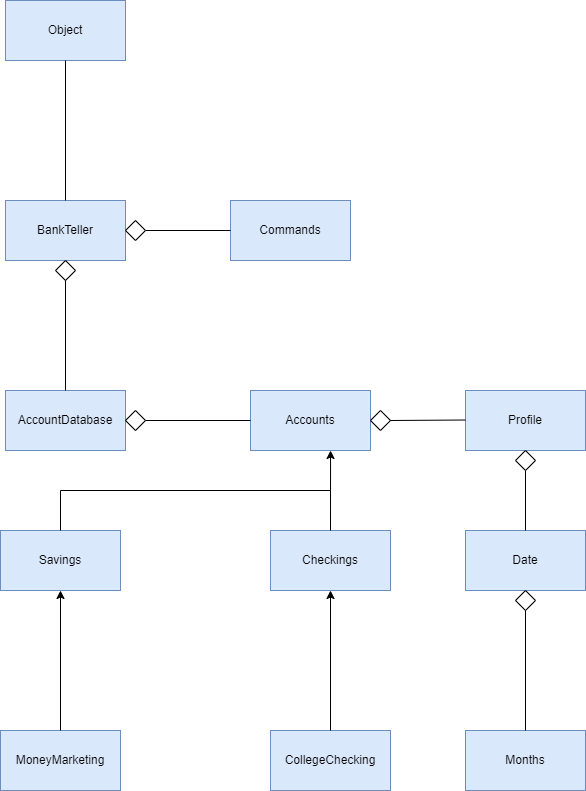

The diagram above was exported from draw.io. Its source (the exported page's mxGraphModel, read from the mxfile embedded in the PNG):
<mxGraphModel dx="1221" dy="575" grid="1" gridSize="10" guides="1" tooltips="1" connect="1" arrows="1" fold="1" page="1" pageScale="1" pageWidth="850" pageHeight="1100" math="0" shadow="0">
  <root>
    <mxCell id="0" />
    <mxCell id="1" parent="0" />
    <mxCell id="0kbpHibn_qpA3x5nv7Se-1" value="Accounts" style="rounded=0;whiteSpace=wrap;html=1;fillColor=#dae8fc;strokeColor=#6c8ebf;" vertex="1" parent="1">
      <mxGeometry x="380" y="520" width="120" height="60" as="geometry" />
    </mxCell>
    <mxCell id="0kbpHibn_qpA3x5nv7Se-2" value="Savings" style="rounded=0;whiteSpace=wrap;html=1;fillColor=#dae8fc;strokeColor=#6c8ebf;" vertex="1" parent="1">
      <mxGeometry x="130" y="660" width="120" height="60" as="geometry" />
    </mxCell>
    <mxCell id="0kbpHibn_qpA3x5nv7Se-3" value="Checkings" style="rounded=0;whiteSpace=wrap;html=1;fillColor=#dae8fc;strokeColor=#6c8ebf;" vertex="1" parent="1">
      <mxGeometry x="400" y="660" width="120" height="60" as="geometry" />
    </mxCell>
    <mxCell id="0kbpHibn_qpA3x5nv7Se-4" value="MoneyMarketing" style="rounded=0;whiteSpace=wrap;html=1;fillColor=#dae8fc;strokeColor=#6c8ebf;" vertex="1" parent="1">
      <mxGeometry x="130" y="860" width="120" height="60" as="geometry" />
    </mxCell>
    <mxCell id="0kbpHibn_qpA3x5nv7Se-5" value="CollegeChecking" style="rounded=0;whiteSpace=wrap;html=1;fillColor=#dae8fc;strokeColor=#6c8ebf;" vertex="1" parent="1">
      <mxGeometry x="400" y="860" width="120" height="60" as="geometry" />
    </mxCell>
    <mxCell id="0kbpHibn_qpA3x5nv7Se-8" value="" style="endArrow=classic;html=1;rounded=0;entryX=0.5;entryY=1;entryDx=0;entryDy=0;exitX=0.5;exitY=0;exitDx=0;exitDy=0;" edge="1" parent="1" source="0kbpHibn_qpA3x5nv7Se-4" target="0kbpHibn_qpA3x5nv7Se-2">
      <mxGeometry width="50" height="50" relative="1" as="geometry">
        <mxPoint x="190" y="760" as="sourcePoint" />
        <mxPoint x="240" y="710" as="targetPoint" />
      </mxGeometry>
    </mxCell>
    <mxCell id="0kbpHibn_qpA3x5nv7Se-9" value="" style="endArrow=classic;html=1;rounded=0;entryX=0.5;entryY=1;entryDx=0;entryDy=0;exitX=0.5;exitY=0;exitDx=0;exitDy=0;" edge="1" parent="1" source="0kbpHibn_qpA3x5nv7Se-5" target="0kbpHibn_qpA3x5nv7Se-3">
      <mxGeometry width="50" height="50" relative="1" as="geometry">
        <mxPoint x="455" y="760" as="sourcePoint" />
        <mxPoint x="505" y="710" as="targetPoint" />
      </mxGeometry>
    </mxCell>
    <mxCell id="0kbpHibn_qpA3x5nv7Se-10" value="Profile" style="rounded=0;whiteSpace=wrap;html=1;fillColor=#dae8fc;strokeColor=#6c8ebf;" vertex="1" parent="1">
      <mxGeometry x="595" y="520" width="120" height="60" as="geometry" />
    </mxCell>
    <mxCell id="0kbpHibn_qpA3x5nv7Se-15" value="AccountDatabase" style="rounded=0;whiteSpace=wrap;html=1;fillColor=#dae8fc;strokeColor=#6c8ebf;" vertex="1" parent="1">
      <mxGeometry x="135" y="520" width="120" height="60" as="geometry" />
    </mxCell>
    <mxCell id="0kbpHibn_qpA3x5nv7Se-18" value="BankTeller" style="rounded=0;whiteSpace=wrap;html=1;fillColor=#dae8fc;strokeColor=#6c8ebf;" vertex="1" parent="1">
      <mxGeometry x="135" y="330" width="120" height="60" as="geometry" />
    </mxCell>
    <mxCell id="0kbpHibn_qpA3x5nv7Se-21" value="Commands" style="rounded=0;whiteSpace=wrap;html=1;fillColor=#dae8fc;strokeColor=#6c8ebf;" vertex="1" parent="1">
      <mxGeometry x="360" y="330" width="120" height="60" as="geometry" />
    </mxCell>
    <mxCell id="0kbpHibn_qpA3x5nv7Se-22" value="" style="endArrow=none;html=1;rounded=0;entryX=0;entryY=0.5;entryDx=0;entryDy=0;" edge="1" parent="1" target="0kbpHibn_qpA3x5nv7Se-21">
      <mxGeometry width="50" height="50" relative="1" as="geometry">
        <mxPoint x="275" y="360" as="sourcePoint" />
        <mxPoint x="325" y="310" as="targetPoint" />
      </mxGeometry>
    </mxCell>
    <mxCell id="0kbpHibn_qpA3x5nv7Se-23" value="" style="rhombus;whiteSpace=wrap;html=1;" vertex="1" parent="1">
      <mxGeometry x="255" y="350" width="20" height="20" as="geometry" />
    </mxCell>
    <mxCell id="0kbpHibn_qpA3x5nv7Se-24" value="Date" style="rounded=0;whiteSpace=wrap;html=1;fillColor=#dae8fc;strokeColor=#6c8ebf;" vertex="1" parent="1">
      <mxGeometry x="595" y="660" width="120" height="60" as="geometry" />
    </mxCell>
    <mxCell id="0kbpHibn_qpA3x5nv7Se-25" value="" style="endArrow=none;html=1;rounded=0;entryX=0.5;entryY=1;entryDx=0;entryDy=0;" edge="1" parent="1" target="0kbpHibn_qpA3x5nv7Se-27">
      <mxGeometry width="50" height="50" relative="1" as="geometry">
        <mxPoint x="655" y="660" as="sourcePoint" />
        <mxPoint x="695" y="620" as="targetPoint" />
      </mxGeometry>
    </mxCell>
    <mxCell id="0kbpHibn_qpA3x5nv7Se-26" value="" style="rhombus;whiteSpace=wrap;html=1;" vertex="1" parent="1">
      <mxGeometry x="500" y="540" width="20" height="20" as="geometry" />
    </mxCell>
    <mxCell id="0kbpHibn_qpA3x5nv7Se-27" value="" style="rhombus;whiteSpace=wrap;html=1;" vertex="1" parent="1">
      <mxGeometry x="645" y="580" width="20" height="20" as="geometry" />
    </mxCell>
    <mxCell id="0kbpHibn_qpA3x5nv7Se-28" value="" style="endArrow=none;html=1;rounded=0;exitX=1;exitY=0.5;exitDx=0;exitDy=0;" edge="1" parent="1" source="0kbpHibn_qpA3x5nv7Se-26">
      <mxGeometry width="50" height="50" relative="1" as="geometry">
        <mxPoint x="525" y="550" as="sourcePoint" />
        <mxPoint x="595" y="549.5" as="targetPoint" />
      </mxGeometry>
    </mxCell>
    <mxCell id="0kbpHibn_qpA3x5nv7Se-29" value="Months" style="rounded=0;whiteSpace=wrap;html=1;fillColor=#dae8fc;strokeColor=#6c8ebf;" vertex="1" parent="1">
      <mxGeometry x="595" y="860" width="120" height="60" as="geometry" />
    </mxCell>
    <mxCell id="0kbpHibn_qpA3x5nv7Se-30" value="" style="rhombus;whiteSpace=wrap;html=1;" vertex="1" parent="1">
      <mxGeometry x="645" y="720" width="20" height="20" as="geometry" />
    </mxCell>
    <mxCell id="0kbpHibn_qpA3x5nv7Se-31" value="" style="endArrow=none;html=1;rounded=0;entryX=0.5;entryY=1;entryDx=0;entryDy=0;exitX=0.5;exitY=0;exitDx=0;exitDy=0;" edge="1" parent="1" source="0kbpHibn_qpA3x5nv7Se-29" target="0kbpHibn_qpA3x5nv7Se-30">
      <mxGeometry width="50" height="50" relative="1" as="geometry">
        <mxPoint x="654.5" y="830" as="sourcePoint" />
        <mxPoint x="654.5" y="770" as="targetPoint" />
      </mxGeometry>
    </mxCell>
    <mxCell id="0kbpHibn_qpA3x5nv7Se-33" value="Object" style="rounded=0;whiteSpace=wrap;html=1;fillColor=#dae8fc;strokeColor=#6c8ebf;" vertex="1" parent="1">
      <mxGeometry x="135" y="130" width="120" height="60" as="geometry" />
    </mxCell>
    <mxCell id="0kbpHibn_qpA3x5nv7Se-34" value="" style="rhombus;whiteSpace=wrap;html=1;" vertex="1" parent="1">
      <mxGeometry x="185" y="390" width="20" height="20" as="geometry" />
    </mxCell>
    <mxCell id="0kbpHibn_qpA3x5nv7Se-35" value="" style="rhombus;whiteSpace=wrap;html=1;" vertex="1" parent="1">
      <mxGeometry x="255" y="540" width="20" height="20" as="geometry" />
    </mxCell>
    <mxCell id="0kbpHibn_qpA3x5nv7Se-36" value="" style="endArrow=none;html=1;rounded=0;entryX=0.5;entryY=1;entryDx=0;entryDy=0;" edge="1" parent="1" target="0kbpHibn_qpA3x5nv7Se-34">
      <mxGeometry width="50" height="50" relative="1" as="geometry">
        <mxPoint x="195" y="520" as="sourcePoint" />
        <mxPoint x="335" y="370" as="targetPoint" />
      </mxGeometry>
    </mxCell>
    <mxCell id="0kbpHibn_qpA3x5nv7Se-37" value="" style="endArrow=none;html=1;rounded=0;entryX=1;entryY=0.5;entryDx=0;entryDy=0;exitX=0;exitY=0.5;exitDx=0;exitDy=0;" edge="1" parent="1" source="0kbpHibn_qpA3x5nv7Se-1" target="0kbpHibn_qpA3x5nv7Se-35">
      <mxGeometry width="50" height="50" relative="1" as="geometry">
        <mxPoint x="460" y="440" as="sourcePoint" />
        <mxPoint x="300" y="530" as="targetPoint" />
      </mxGeometry>
    </mxCell>
    <mxCell id="0kbpHibn_qpA3x5nv7Se-38" value="" style="endArrow=none;html=1;rounded=0;entryX=0.5;entryY=1;entryDx=0;entryDy=0;exitX=0.5;exitY=0;exitDx=0;exitDy=0;" edge="1" parent="1" source="0kbpHibn_qpA3x5nv7Se-18" target="0kbpHibn_qpA3x5nv7Se-33">
      <mxGeometry width="50" height="50" relative="1" as="geometry">
        <mxPoint x="370" y="300" as="sourcePoint" />
        <mxPoint x="220" y="220" as="targetPoint" />
      </mxGeometry>
    </mxCell>
    <mxCell id="0kbpHibn_qpA3x5nv7Se-39" value="" style="endArrow=none;html=1;rounded=0;exitX=0.5;exitY=0;exitDx=0;exitDy=0;" edge="1" parent="1" source="0kbpHibn_qpA3x5nv7Se-2">
      <mxGeometry width="50" height="50" relative="1" as="geometry">
        <mxPoint x="205" y="690" as="sourcePoint" />
        <mxPoint x="190" y="620" as="targetPoint" />
      </mxGeometry>
    </mxCell>
    <mxCell id="0kbpHibn_qpA3x5nv7Se-40" value="" style="endArrow=none;html=1;rounded=0;" edge="1" parent="1">
      <mxGeometry width="50" height="50" relative="1" as="geometry">
        <mxPoint x="190" y="620" as="sourcePoint" />
        <mxPoint x="460" y="620" as="targetPoint" />
      </mxGeometry>
    </mxCell>
    <mxCell id="0kbpHibn_qpA3x5nv7Se-41" value="" style="endArrow=classic;html=1;rounded=0;entryX=0.667;entryY=1;entryDx=0;entryDy=0;entryPerimeter=0;" edge="1" parent="1" target="0kbpHibn_qpA3x5nv7Se-1">
      <mxGeometry width="50" height="50" relative="1" as="geometry">
        <mxPoint x="460" y="660" as="sourcePoint" />
        <mxPoint x="510" y="610" as="targetPoint" />
      </mxGeometry>
    </mxCell>
  </root>
</mxGraphModel>